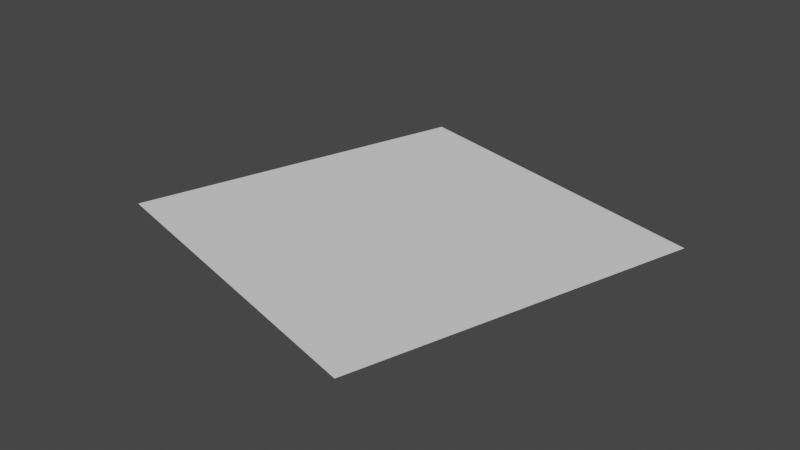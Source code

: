 # Source: CommRotLoop.blend  (saved by Blender 3.5.10; exported with 4.5.12 LTS)
import bpy
from mathutils import Matrix  # noqa: F401  (used for matrix-valued properties, if any)

bpy.ops.wm.read_factory_settings(use_empty=True)
scene = bpy.context.scene
scene.name = 'Scene'

# ---- collections
col_collection = bpy.data.collections.new('Collection'); scene.collection.children.link(col_collection)

# ---- world
world_world = bpy.data.worlds.new('World'); scene.world = world_world
world_world.use_nodes = True; world_world.node_tree.nodes.clear()
_N = world_world.node_tree.nodes; _L = world_world.node_tree.links
n0 = _N.new('ShaderNodeOutputWorld'); n0.name = 'World Output'; n0.location = (300, 300)
n1 = _N.new('ShaderNodeBackground'); n1.name = 'Background'; n1.location = (10, 300)
n1.inputs[0].default_value = (0.05088, 0.05088, 0.05088, 1.0)
_L.new(n1.outputs[0], n0.inputs[0])
n0.is_active_output = True
world_world.color = (0.05088, 0.05088, 0.05088)
world_world.use_sun_shadow = False
world_world.sun_shadow_jitter_overblur = 0.0

# ---- meshes
me_plane = bpy.data.meshes.new('Plane')
me_plane.from_pydata([(-1.0, -1.0, 0.0), (1.0, -1.0, 0.0), (1.0, 1.0, 0.0), (-1.0, 1.0, 0.0)], [], [(0, 1, 2, 3)])
me_plane.update()

# ---- objects
ob_plane = bpy.data.objects.new('Plane', me_plane)

# ---- transforms, parenting, visibility, modifiers, constraints
ob_plane.location = (0.0, 0.0, 0.0)
ob_plane.rotation_euler = (3.126, 0.009971, 1.295)

# ---- collection membership
scene.collection.objects.link(ob_plane)

# ---- scene / render settings (as saved in the file)
scene.frame_start = 1; scene.frame_end = 250; scene.frame_set(89)
scene.render.engine = 'BLENDER_EEVEE_NEXT'
scene.cycles.sampling_pattern = 'TABULATED_SOBOL'
scene.view_settings.view_transform = 'Filmic'
bpy.context.view_layer.update()

# ---- added for rendering (the .blend has no active camera and no usable light): camera, sun
cam_auto = bpy.data.cameras.new('AutoCamera')
cam_auto.lens = 50.0
cam_auto.sensor_width = 36.0
cam_auto.clip_end = 1000.0
ob_auto_camera = bpy.data.objects.new('AutoCamera', cam_auto)
scene.collection.objects.link(ob_auto_camera)
ob_auto_camera.location = (3.23013, -3.87615, 2.5841)
ob_auto_camera.rotation_euler = (1.09748, -7.21219e-08, 0.694738)
scene.camera = ob_auto_camera
light_auto_sun = bpy.data.lights.new('AutoSun', 'SUN')
light_auto_sun.energy = 3.0
light_auto_sun.angle = 0.0523599
ob_auto_sun = bpy.data.objects.new('AutoSun', light_auto_sun)
scene.collection.objects.link(ob_auto_sun)
ob_auto_sun.rotation_euler = (0.872665, 0.174533, 0.523599)
bpy.context.view_layer.update()
